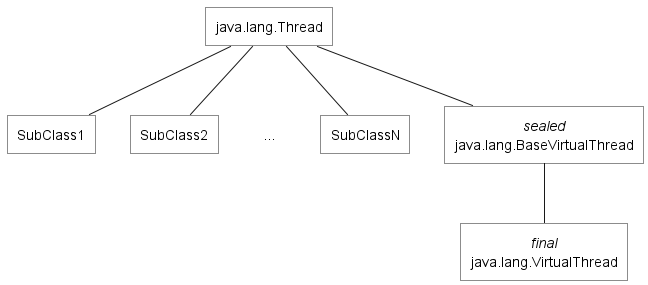

The diagram above was rendered by PlantUML. Its source (embedded in the PNG):
@startuml

scale 1.0

<style>
    card {
        LineColor transparent
    }
}
</style>

skinparam {
    defaultTextAlignment center
    roundCorner 0
    CardBackgroundColor transparent
    RectangleBackgroundColor transparent
    RectangleFontName Source Sans Pro
}

rectangle "java.lang.Thread" as Thread
rectangle SubClass1
rectangle SubClass2
card "..." as SubClass3
rectangle SubClassN
rectangle "<i>sealed</i>\njava.lang.BaseVirtualThread" as BaseVirtualThread
rectangle "<i>final</i>\njava.lang.VirtualThread" as VirtualThread

Thread -down- SubClass1
Thread -down- SubClass2
Thread -down[#transparent]- SubClass3
Thread -down- SubClassN
Thread -down- BaseVirtualThread
BaseVirtualThread -down- VirtualThread

@enduml